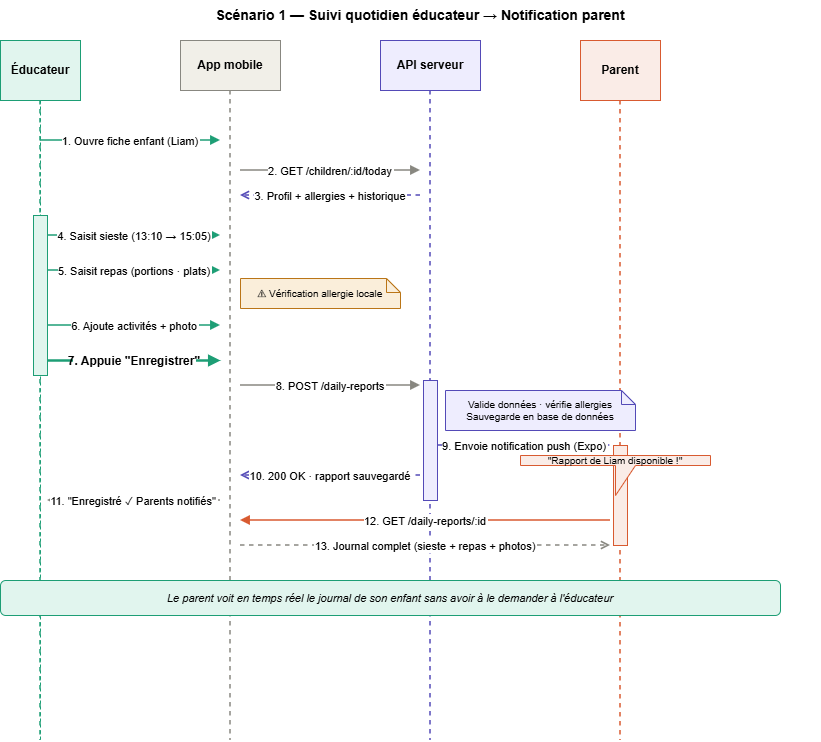

The diagram above was exported from draw.io. Its source (the exported page's mxGraphModel, read from the mxfile embedded in the PNG):
<mxGraphModel dx="1040" dy="1829" grid="1" gridSize="10" guides="1" tooltips="1" connect="1" arrows="1" fold="1" page="1" pageScale="1" pageWidth="827" pageHeight="1169" math="0" shadow="0">
  <root>
    <mxCell id="0" />
    <mxCell id="1" parent="0" />
    <mxCell id="KSm2m7k43CLMn36G2wLF-1" parent="1" style="text;html=1;strokeColor=none;fillColor=none;align=center;verticalAlign=middle;whiteSpace=wrap;rounded=0;fontSize=14;fontStyle=1;" value="Scénario 1 — Suivi quotidien éducateur → Notification parent" vertex="1">
      <mxGeometry height="30" width="800" x="70" y="-110" as="geometry" />
    </mxCell>
    <mxCell id="KSm2m7k43CLMn36G2wLF-2" parent="1" style="shape=mxgraph.uml.actor;whiteSpace=wrap;html=1;fillColor=#E1F5EE;strokeColor=#1D9E75;fontStyle=1;fontSize=12;" value="Éducateur" vertex="1">
      <mxGeometry height="60" width="80" x="50" y="-70" as="geometry" />
    </mxCell>
    <mxCell id="KSm2m7k43CLMn36G2wLF-3" parent="1" style="shape=mxgraph.uml.component;whiteSpace=wrap;html=1;fillColor=#F1EFE8;strokeColor=#888780;fontStyle=1;fontSize=12;" value="App mobile" vertex="1">
      <mxGeometry height="50" width="100" x="230" y="-70" as="geometry" />
    </mxCell>
    <mxCell id="KSm2m7k43CLMn36G2wLF-4" parent="1" style="shape=mxgraph.uml.component;whiteSpace=wrap;html=1;fillColor=#EEEDFE;strokeColor=#534AB7;fontStyle=1;fontSize=12;" value="API serveur" vertex="1">
      <mxGeometry height="50" width="100" x="430" y="-70" as="geometry" />
    </mxCell>
    <mxCell id="KSm2m7k43CLMn36G2wLF-5" parent="1" style="shape=mxgraph.uml.actor;whiteSpace=wrap;html=1;fillColor=#FAECE7;strokeColor=#D85A30;fontStyle=1;fontSize=12;" value="Parent" vertex="1">
      <mxGeometry height="60" width="80" x="630" y="-70" as="geometry" />
    </mxCell>
    <mxCell id="KSm2m7k43CLMn36G2wLF-6" edge="1" parent="1" source="KSm2m7k43CLMn36G2wLF-2" style="endArrow=none;dashed=1;strokeColor=#1D9E75;strokeWidth=1;" target="KSm2m7k43CLMn36G2wLF-7" value="">
      <mxGeometry relative="1" as="geometry" />
    </mxCell>
    <mxCell id="KSm2m7k43CLMn36G2wLF-7" parent="1" style="point;x=120;y=760;" value="" vertex="1">
      <mxGeometry x="90" y="630" as="geometry" />
    </mxCell>
    <mxCell id="KSm2m7k43CLMn36G2wLF-8" edge="1" parent="1" style="endArrow=none;dashed=1;strokeColor=#1D9E75;strokeWidth=1.5;" value="">
      <mxGeometry relative="1" as="geometry">
        <Array as="points" />
        <mxPoint x="90" y="-10" as="sourcePoint" />
        <mxPoint x="90" y="630" as="targetPoint" />
      </mxGeometry>
    </mxCell>
    <mxCell id="KSm2m7k43CLMn36G2wLF-9" edge="1" parent="1" style="endArrow=none;dashed=1;strokeColor=#888780;strokeWidth=1.5;" value="">
      <mxGeometry relative="1" as="geometry">
        <mxPoint x="280" y="-20" as="sourcePoint" />
        <mxPoint x="280" y="630" as="targetPoint" />
      </mxGeometry>
    </mxCell>
    <mxCell id="KSm2m7k43CLMn36G2wLF-10" edge="1" parent="1" style="endArrow=none;dashed=1;strokeColor=#534AB7;strokeWidth=1.5;" value="">
      <mxGeometry relative="1" as="geometry">
        <mxPoint x="480" y="-20" as="sourcePoint" />
        <mxPoint x="480" y="630" as="targetPoint" />
      </mxGeometry>
    </mxCell>
    <mxCell id="KSm2m7k43CLMn36G2wLF-11" edge="1" parent="1" style="endArrow=none;dashed=1;strokeColor=#D85A30;strokeWidth=1.5;" value="">
      <mxGeometry relative="1" as="geometry">
        <mxPoint x="670" y="-10" as="sourcePoint" />
        <mxPoint x="670" y="630" as="targetPoint" />
      </mxGeometry>
    </mxCell>
    <mxCell id="KSm2m7k43CLMn36G2wLF-12" edge="1" parent="1" style="endArrow=block;endFill=1;strokeColor=#1D9E75;strokeWidth=1.5;fillColor=#1D9E75;fontSize=11;" value="1. Ouvre fiche enfant (Liam)">
      <mxGeometry relative="1" as="geometry">
        <mxPoint x="90" y="30" as="sourcePoint" />
        <mxPoint x="270" y="30" as="targetPoint" />
      </mxGeometry>
    </mxCell>
    <mxCell id="KSm2m7k43CLMn36G2wLF-13" edge="1" parent="1" style="endArrow=block;endFill=1;strokeColor=#888780;strokeWidth=1.5;fillColor=#888780;fontSize=11;" value="2. GET /children/:id/today">
      <mxGeometry relative="1" as="geometry">
        <mxPoint x="290" y="60" as="sourcePoint" />
        <mxPoint x="470" y="60" as="targetPoint" />
      </mxGeometry>
    </mxCell>
    <mxCell id="KSm2m7k43CLMn36G2wLF-14" edge="1" parent="1" style="endArrow=open;endFill=0;strokeColor=#534AB7;strokeWidth=1.5;dashed=1;fontSize=11;" value="3. Profil + allergies + historique">
      <mxGeometry relative="1" as="geometry">
        <mxPoint x="470" y="85" as="sourcePoint" />
        <mxPoint x="290" y="85" as="targetPoint" />
      </mxGeometry>
    </mxCell>
    <mxCell id="KSm2m7k43CLMn36G2wLF-15" parent="1" style="fillColor=#E1F5EE;strokeColor=#1D9E75;strokeWidth=1;" value="" vertex="1">
      <mxGeometry height="160" width="14" x="83" y="105" as="geometry" />
    </mxCell>
    <mxCell id="KSm2m7k43CLMn36G2wLF-16" edge="1" parent="1" style="endArrow=block;endFill=1;strokeColor=#1D9E75;strokeWidth=1.5;fillColor=#1D9E75;fontSize=11;" value="4. Saisit sieste (13:10 → 15:05)">
      <mxGeometry relative="1" as="geometry">
        <mxPoint x="97" y="125" as="sourcePoint" />
        <mxPoint x="270" y="125" as="targetPoint" />
      </mxGeometry>
    </mxCell>
    <mxCell id="KSm2m7k43CLMn36G2wLF-17" edge="1" parent="1" style="endArrow=block;endFill=1;strokeColor=#1D9E75;strokeWidth=1.5;fillColor=#1D9E75;fontSize=11;" value="5. Saisit repas (portions · plats)">
      <mxGeometry relative="1" as="geometry">
        <mxPoint x="97" y="160" as="sourcePoint" />
        <mxPoint x="270" y="160" as="targetPoint" />
      </mxGeometry>
    </mxCell>
    <mxCell id="KSm2m7k43CLMn36G2wLF-18" parent="1" style="shape=note;whiteSpace=wrap;html=1;backgroundOutline=1;size=14;fillColor=#FAEEDA;strokeColor=#BA7517;fontSize=10;" value="⚠ Vérification allergie locale" vertex="1">
      <mxGeometry height="30" width="160" x="290" y="168" as="geometry" />
    </mxCell>
    <mxCell id="KSm2m7k43CLMn36G2wLF-19" edge="1" parent="1" style="endArrow=block;endFill=1;strokeColor=#1D9E75;strokeWidth=1.5;fillColor=#1D9E75;fontSize=11;" value="6. Ajoute activités + photo">
      <mxGeometry relative="1" as="geometry">
        <mxPoint x="97" y="215" as="sourcePoint" />
        <mxPoint x="270" y="215" as="targetPoint" />
      </mxGeometry>
    </mxCell>
    <mxCell id="KSm2m7k43CLMn36G2wLF-20" edge="1" parent="1" style="endArrow=block;endFill=1;strokeColor=#1D9E75;strokeWidth=2.5;fillColor=#1D9E75;fontSize=12;fontStyle=1;" value="7. Appuie &quot;Enregistrer&quot;">
      <mxGeometry relative="1" as="geometry">
        <mxPoint x="97" y="250" as="sourcePoint" />
        <mxPoint x="270" y="250" as="targetPoint" />
      </mxGeometry>
    </mxCell>
    <mxCell id="KSm2m7k43CLMn36G2wLF-21" parent="1" style="fillColor=#EEEDFE;strokeColor=#534AB7;strokeWidth=1;" value="" vertex="1">
      <mxGeometry height="120" width="14" x="473" y="270" as="geometry" />
    </mxCell>
    <mxCell id="KSm2m7k43CLMn36G2wLF-22" edge="1" parent="1" style="endArrow=block;endFill=1;strokeColor=#888780;strokeWidth=1.5;fillColor=#888780;fontSize=11;" value="8. POST /daily-reports">
      <mxGeometry relative="1" as="geometry">
        <mxPoint x="290" y="275" as="sourcePoint" />
        <mxPoint x="470" y="275" as="targetPoint" />
      </mxGeometry>
    </mxCell>
    <mxCell id="KSm2m7k43CLMn36G2wLF-23" parent="1" style="shape=note;whiteSpace=wrap;html=1;backgroundOutline=1;size=14;fillColor=#EEEDFE;strokeColor=#534AB7;fontSize=10;" value="Valide données · vérifie allergies&#10;Sauvegarde en base de données" vertex="1">
      <mxGeometry height="40" width="190" x="495" y="280" as="geometry" />
    </mxCell>
    <mxCell id="KSm2m7k43CLMn36G2wLF-24" edge="1" parent="1" style="endArrow=block;endFill=1;strokeColor=#534AB7;strokeWidth=1.5;fillColor=#534AB7;fontSize=11;" value="9. Envoie notification push (Expo)">
      <mxGeometry relative="1" as="geometry">
        <mxPoint x="487" y="335" as="sourcePoint" />
        <mxPoint x="660" y="335" as="targetPoint" />
      </mxGeometry>
    </mxCell>
    <mxCell id="KSm2m7k43CLMn36G2wLF-25" edge="1" parent="1" style="endArrow=open;endFill=0;strokeColor=#534AB7;strokeWidth=1.5;dashed=1;fontSize=11;" value="10. 200 OK · rapport sauvegardé">
      <mxGeometry relative="1" as="geometry">
        <mxPoint x="470" y="365" as="sourcePoint" />
        <mxPoint x="290" y="365" as="targetPoint" />
      </mxGeometry>
    </mxCell>
    <mxCell id="KSm2m7k43CLMn36G2wLF-26" edge="1" parent="1" style="endArrow=open;endFill=0;strokeColor=#888780;strokeWidth=1.5;dashed=1;fontSize=11;" value="11. &quot;Enregistré ✓ Parents notifiés&quot;">
      <mxGeometry relative="1" as="geometry">
        <mxPoint x="270" y="390" as="sourcePoint" />
        <mxPoint x="97" y="390" as="targetPoint" />
      </mxGeometry>
    </mxCell>
    <mxCell id="KSm2m7k43CLMn36G2wLF-27" parent="1" style="fillColor=#FAECE7;strokeColor=#D85A30;strokeWidth=1;" value="" vertex="1">
      <mxGeometry height="100" width="14" x="663" y="335" as="geometry" />
    </mxCell>
    <mxCell id="KSm2m7k43CLMn36G2wLF-28" parent="1" style="shape=callout;whiteSpace=wrap;html=1;fillColor=#FAECE7;strokeColor=#D85A30;fontSize=10;perimeter=mxPerimeter.RectanglePerimeter;" value="&quot;Rapport de Liam disponible !&quot;" vertex="1">
      <mxGeometry height="40" width="190" x="570" y="345" as="geometry" />
    </mxCell>
    <mxCell id="KSm2m7k43CLMn36G2wLF-29" edge="1" parent="1" style="endArrow=block;endFill=1;strokeColor=#D85A30;strokeWidth=1.5;fillColor=#D85A30;fontSize=11;" value="12. GET /daily-reports/:id">
      <mxGeometry relative="1" as="geometry">
        <mxPoint x="660" y="410" as="sourcePoint" />
        <mxPoint x="290" y="410" as="targetPoint" />
      </mxGeometry>
    </mxCell>
    <mxCell id="KSm2m7k43CLMn36G2wLF-30" edge="1" parent="1" style="endArrow=open;endFill=0;strokeColor=#888780;strokeWidth=1.5;dashed=1;fontSize=11;" value="13. Journal complet (sieste + repas + photos)">
      <mxGeometry relative="1" as="geometry">
        <mxPoint x="290" y="435" as="sourcePoint" />
        <mxPoint x="660" y="435" as="targetPoint" />
      </mxGeometry>
    </mxCell>
    <mxCell id="KSm2m7k43CLMn36G2wLF-31" parent="1" style="text;html=1;strokeColor=#1D9E75;fillColor=#E1F5EE;align=center;verticalAlign=middle;whiteSpace=wrap;rounded=1;fontSize=11;fontStyle=2;" value="Le parent voit en temps réel le journal de son enfant sans avoir à le demander à l'éducateur" vertex="1">
      <mxGeometry height="35" width="780" x="50" y="470" as="geometry" />
    </mxCell>
  </root>
</mxGraphModel>